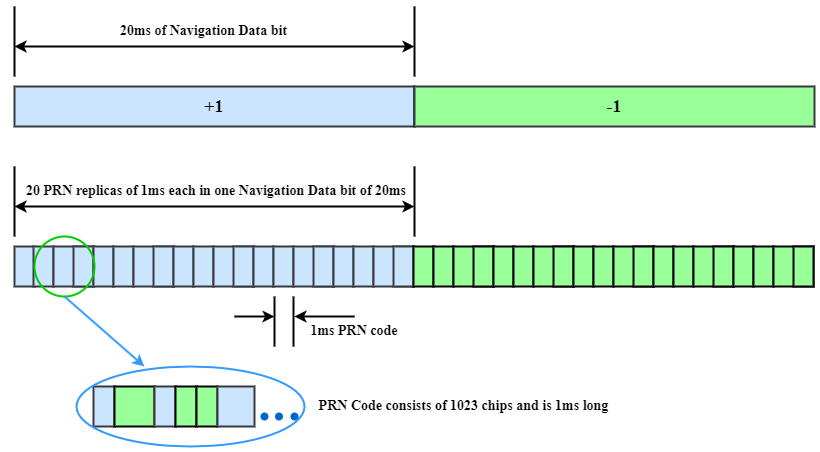

The diagram above was exported from draw.io. Its source (the exported page's mxGraphModel, read from the mxfile embedded in the PNG):
<mxGraphModel dx="1877" dy="522" grid="1" gridSize="10" guides="1" tooltips="1" connect="1" arrows="1" fold="1" page="1" pageScale="1" pageWidth="827" pageHeight="1169" math="0" shadow="0">
  <root>
    <mxCell id="0" />
    <mxCell id="1" parent="0" />
    <mxCell id="hIpYtWxsL22Xy6Vbqapt-5" value="" style="rounded=0;whiteSpace=wrap;html=1;fillColor=#cce5ff;strokeColor=#36393d;strokeWidth=2;" parent="1" vertex="1">
      <mxGeometry x="-60" y="140" width="400" height="40" as="geometry" />
    </mxCell>
    <mxCell id="hIpYtWxsL22Xy6Vbqapt-6" value="" style="endArrow=none;html=1;rounded=0;strokeWidth=2;" parent="1" edge="1">
      <mxGeometry width="50" height="50" relative="1" as="geometry">
        <mxPoint x="340" y="180" as="sourcePoint" />
        <mxPoint x="340" y="140" as="targetPoint" />
      </mxGeometry>
    </mxCell>
    <mxCell id="hIpYtWxsL22Xy6Vbqapt-7" value="" style="rounded=0;whiteSpace=wrap;html=1;fillColor=#99FF99;strokeColor=#36393d;strokeWidth=2;" parent="1" vertex="1">
      <mxGeometry x="340" y="140" width="400" height="40" as="geometry" />
    </mxCell>
    <mxCell id="hIpYtWxsL22Xy6Vbqapt-8" value="&lt;font face=&quot;Times New Roman&quot; style=&quot;font-size: 18px;&quot;&gt;&lt;b&gt;+1&lt;/b&gt;&lt;/font&gt;" style="text;html=1;align=center;verticalAlign=middle;whiteSpace=wrap;rounded=0;strokeWidth=2;" parent="1" vertex="1">
      <mxGeometry x="110" y="145" width="60" height="30" as="geometry" />
    </mxCell>
    <mxCell id="hIpYtWxsL22Xy6Vbqapt-9" value="&lt;font face=&quot;Times New Roman&quot; style=&quot;font-size: 18px;&quot;&gt;&lt;b&gt;-1&lt;/b&gt;&lt;/font&gt;" style="text;html=1;align=center;verticalAlign=middle;whiteSpace=wrap;rounded=0;strokeWidth=2;" parent="1" vertex="1">
      <mxGeometry x="510" y="145" width="60" height="30" as="geometry" />
    </mxCell>
    <mxCell id="hIpYtWxsL22Xy6Vbqapt-10" value="" style="rounded=0;whiteSpace=wrap;html=1;fillColor=#cce5ff;strokeColor=#36393d;strokeWidth=2;" parent="1" vertex="1">
      <mxGeometry x="-60" y="300" width="20" height="40" as="geometry" />
    </mxCell>
    <mxCell id="hIpYtWxsL22Xy6Vbqapt-11" value="" style="rounded=0;whiteSpace=wrap;html=1;fillColor=#cce5ff;strokeColor=#36393d;strokeWidth=2;" parent="1" vertex="1">
      <mxGeometry x="-41" y="300" width="20" height="40" as="geometry" />
    </mxCell>
    <mxCell id="hIpYtWxsL22Xy6Vbqapt-12" value="" style="rounded=0;whiteSpace=wrap;html=1;fillColor=#cce5ff;strokeColor=#36393d;strokeWidth=2;" parent="1" vertex="1">
      <mxGeometry x="-21" y="300" width="40" height="40" as="geometry" />
    </mxCell>
    <mxCell id="hIpYtWxsL22Xy6Vbqapt-13" value="" style="rounded=0;whiteSpace=wrap;html=1;fillColor=#cce5ff;strokeColor=#36393d;strokeWidth=2;" parent="1" vertex="1">
      <mxGeometry x="-1" y="300" width="20" height="40" as="geometry" />
    </mxCell>
    <mxCell id="hIpYtWxsL22Xy6Vbqapt-14" value="" style="rounded=0;whiteSpace=wrap;html=1;fillColor=#cce5ff;strokeColor=#36393d;strokeWidth=2;" parent="1" vertex="1">
      <mxGeometry x="19" y="300" width="20" height="40" as="geometry" />
    </mxCell>
    <mxCell id="hIpYtWxsL22Xy6Vbqapt-15" value="" style="rounded=0;whiteSpace=wrap;html=1;fillColor=#cce5ff;strokeColor=#36393d;strokeWidth=2;" parent="1" vertex="1">
      <mxGeometry x="39" y="300" width="20" height="40" as="geometry" />
    </mxCell>
    <mxCell id="hIpYtWxsL22Xy6Vbqapt-16" value="" style="rounded=0;whiteSpace=wrap;html=1;fillColor=#cce5ff;strokeColor=#36393d;strokeWidth=2;" parent="1" vertex="1">
      <mxGeometry x="59" y="300" width="40" height="40" as="geometry" />
    </mxCell>
    <mxCell id="hIpYtWxsL22Xy6Vbqapt-17" value="" style="rounded=0;whiteSpace=wrap;html=1;fillColor=#cce5ff;strokeColor=#36393d;strokeWidth=2;" parent="1" vertex="1">
      <mxGeometry x="79" y="300" width="20" height="40" as="geometry" />
    </mxCell>
    <mxCell id="hIpYtWxsL22Xy6Vbqapt-18" value="" style="rounded=0;whiteSpace=wrap;html=1;fillColor=#cce5ff;strokeColor=#36393d;strokeWidth=2;" parent="1" vertex="1">
      <mxGeometry x="99" y="300" width="20" height="40" as="geometry" />
    </mxCell>
    <mxCell id="hIpYtWxsL22Xy6Vbqapt-19" value="" style="rounded=0;whiteSpace=wrap;html=1;fillColor=#cce5ff;strokeColor=#36393d;strokeWidth=2;" parent="1" vertex="1">
      <mxGeometry x="119" y="300" width="20" height="40" as="geometry" />
    </mxCell>
    <mxCell id="hIpYtWxsL22Xy6Vbqapt-20" value="" style="rounded=0;whiteSpace=wrap;html=1;fillColor=#cce5ff;strokeColor=#36393d;strokeWidth=2;" parent="1" vertex="1">
      <mxGeometry x="139" y="300" width="40" height="40" as="geometry" />
    </mxCell>
    <mxCell id="hIpYtWxsL22Xy6Vbqapt-21" value="" style="rounded=0;whiteSpace=wrap;html=1;fillColor=#cce5ff;strokeColor=#36393d;strokeWidth=2;" parent="1" vertex="1">
      <mxGeometry x="159" y="300" width="20" height="40" as="geometry" />
    </mxCell>
    <mxCell id="hIpYtWxsL22Xy6Vbqapt-22" value="" style="rounded=0;whiteSpace=wrap;html=1;fillColor=#cce5ff;strokeColor=#36393d;strokeWidth=2;" parent="1" vertex="1">
      <mxGeometry x="179" y="300" width="20" height="40" as="geometry" />
    </mxCell>
    <mxCell id="hIpYtWxsL22Xy6Vbqapt-23" value="" style="rounded=0;whiteSpace=wrap;html=1;fillColor=#cce5ff;strokeColor=#36393d;strokeWidth=2;" parent="1" vertex="1">
      <mxGeometry x="199" y="300" width="20" height="40" as="geometry" />
    </mxCell>
    <mxCell id="hIpYtWxsL22Xy6Vbqapt-24" value="" style="rounded=0;whiteSpace=wrap;html=1;fillColor=#cce5ff;strokeColor=#36393d;strokeWidth=2;" parent="1" vertex="1">
      <mxGeometry x="219" y="300" width="40" height="40" as="geometry" />
    </mxCell>
    <mxCell id="hIpYtWxsL22Xy6Vbqapt-25" value="" style="rounded=0;whiteSpace=wrap;html=1;fillColor=#cce5ff;strokeColor=#36393d;strokeWidth=2;" parent="1" vertex="1">
      <mxGeometry x="239" y="300" width="20" height="40" as="geometry" />
    </mxCell>
    <mxCell id="hIpYtWxsL22Xy6Vbqapt-26" value="" style="rounded=0;whiteSpace=wrap;html=1;fillColor=#cce5ff;strokeColor=#36393d;strokeWidth=2;" parent="1" vertex="1">
      <mxGeometry x="259" y="300" width="20" height="40" as="geometry" />
    </mxCell>
    <mxCell id="hIpYtWxsL22Xy6Vbqapt-27" value="" style="rounded=0;whiteSpace=wrap;html=1;fillColor=#cce5ff;strokeColor=#36393d;strokeWidth=2;" parent="1" vertex="1">
      <mxGeometry x="279" y="300" width="20" height="40" as="geometry" />
    </mxCell>
    <mxCell id="hIpYtWxsL22Xy6Vbqapt-28" value="" style="rounded=0;whiteSpace=wrap;html=1;fillColor=#cce5ff;strokeColor=#36393d;strokeWidth=2;" parent="1" vertex="1">
      <mxGeometry x="299" y="300" width="40" height="40" as="geometry" />
    </mxCell>
    <mxCell id="hIpYtWxsL22Xy6Vbqapt-29" value="" style="rounded=0;whiteSpace=wrap;html=1;fillColor=#cce5ff;strokeColor=#36393d;strokeWidth=2;" parent="1" vertex="1">
      <mxGeometry x="319" y="300" width="20" height="40" as="geometry" />
    </mxCell>
    <mxCell id="hIpYtWxsL22Xy6Vbqapt-30" value="" style="rounded=0;whiteSpace=wrap;html=1;gradientColor=none;fillColor=#99FF99;strokeWidth=2;" parent="1" vertex="1">
      <mxGeometry x="339" y="300" width="20" height="40" as="geometry" />
    </mxCell>
    <mxCell id="hIpYtWxsL22Xy6Vbqapt-31" value="" style="rounded=0;whiteSpace=wrap;html=1;gradientColor=none;fillColor=#99FF99;strokeWidth=2;" parent="1" vertex="1">
      <mxGeometry x="359" y="300" width="20" height="40" as="geometry" />
    </mxCell>
    <mxCell id="hIpYtWxsL22Xy6Vbqapt-32" value="" style="rounded=0;whiteSpace=wrap;html=1;gradientColor=none;fillColor=#99FF99;strokeWidth=2;" parent="1" vertex="1">
      <mxGeometry x="379" y="300" width="40" height="40" as="geometry" />
    </mxCell>
    <mxCell id="hIpYtWxsL22Xy6Vbqapt-33" value="" style="rounded=0;whiteSpace=wrap;html=1;gradientColor=none;fillColor=#99FF99;strokeWidth=2;" parent="1" vertex="1">
      <mxGeometry x="399" y="300" width="20" height="40" as="geometry" />
    </mxCell>
    <mxCell id="hIpYtWxsL22Xy6Vbqapt-34" value="" style="rounded=0;whiteSpace=wrap;html=1;gradientColor=none;fillColor=#99FF99;strokeWidth=2;" parent="1" vertex="1">
      <mxGeometry x="419" y="300" width="20" height="40" as="geometry" />
    </mxCell>
    <mxCell id="hIpYtWxsL22Xy6Vbqapt-35" value="" style="rounded=0;whiteSpace=wrap;html=1;gradientColor=none;fillColor=#99FF99;strokeWidth=2;" parent="1" vertex="1">
      <mxGeometry x="439" y="300" width="20" height="40" as="geometry" />
    </mxCell>
    <mxCell id="hIpYtWxsL22Xy6Vbqapt-36" value="" style="rounded=0;whiteSpace=wrap;html=1;gradientColor=none;fillColor=#99FF99;strokeWidth=2;" parent="1" vertex="1">
      <mxGeometry x="459" y="300" width="40" height="40" as="geometry" />
    </mxCell>
    <mxCell id="hIpYtWxsL22Xy6Vbqapt-37" value="" style="rounded=0;whiteSpace=wrap;html=1;gradientColor=none;fillColor=#99FF99;strokeWidth=2;" parent="1" vertex="1">
      <mxGeometry x="479" y="300" width="20" height="40" as="geometry" />
    </mxCell>
    <mxCell id="hIpYtWxsL22Xy6Vbqapt-38" value="" style="rounded=0;whiteSpace=wrap;html=1;gradientColor=none;fillColor=#99FF99;strokeWidth=2;" parent="1" vertex="1">
      <mxGeometry x="499" y="300" width="20" height="40" as="geometry" />
    </mxCell>
    <mxCell id="hIpYtWxsL22Xy6Vbqapt-39" value="" style="rounded=0;whiteSpace=wrap;html=1;gradientColor=none;fillColor=#99FF99;strokeWidth=2;" parent="1" vertex="1">
      <mxGeometry x="519" y="300" width="20" height="40" as="geometry" />
    </mxCell>
    <mxCell id="hIpYtWxsL22Xy6Vbqapt-40" value="" style="rounded=0;whiteSpace=wrap;html=1;gradientColor=none;fillColor=#99FF99;strokeWidth=2;" parent="1" vertex="1">
      <mxGeometry x="539" y="300" width="40" height="40" as="geometry" />
    </mxCell>
    <mxCell id="hIpYtWxsL22Xy6Vbqapt-41" value="" style="rounded=0;whiteSpace=wrap;html=1;gradientColor=none;fillColor=#99FF99;strokeWidth=2;" parent="1" vertex="1">
      <mxGeometry x="559" y="300" width="20" height="40" as="geometry" />
    </mxCell>
    <mxCell id="hIpYtWxsL22Xy6Vbqapt-42" value="" style="rounded=0;whiteSpace=wrap;html=1;gradientColor=none;fillColor=#99FF99;strokeWidth=2;" parent="1" vertex="1">
      <mxGeometry x="579" y="300" width="20" height="40" as="geometry" />
    </mxCell>
    <mxCell id="hIpYtWxsL22Xy6Vbqapt-43" value="" style="rounded=0;whiteSpace=wrap;html=1;gradientColor=none;fillColor=#99FF99;strokeWidth=2;" parent="1" vertex="1">
      <mxGeometry x="599" y="300" width="20" height="40" as="geometry" />
    </mxCell>
    <mxCell id="hIpYtWxsL22Xy6Vbqapt-44" value="" style="rounded=0;whiteSpace=wrap;html=1;gradientColor=none;fillColor=#99FF99;strokeWidth=2;" parent="1" vertex="1">
      <mxGeometry x="619" y="300" width="40" height="40" as="geometry" />
    </mxCell>
    <mxCell id="hIpYtWxsL22Xy6Vbqapt-45" value="" style="rounded=0;whiteSpace=wrap;html=1;gradientColor=none;fillColor=#99FF99;strokeWidth=2;" parent="1" vertex="1">
      <mxGeometry x="639" y="300" width="20" height="40" as="geometry" />
    </mxCell>
    <mxCell id="hIpYtWxsL22Xy6Vbqapt-46" value="" style="rounded=0;whiteSpace=wrap;html=1;gradientColor=none;fillColor=#99FF99;strokeWidth=2;" parent="1" vertex="1">
      <mxGeometry x="659" y="300" width="20" height="40" as="geometry" />
    </mxCell>
    <mxCell id="hIpYtWxsL22Xy6Vbqapt-47" value="" style="rounded=0;whiteSpace=wrap;html=1;gradientColor=none;fillColor=#99FF99;strokeWidth=2;" parent="1" vertex="1">
      <mxGeometry x="679" y="300" width="20" height="40" as="geometry" />
    </mxCell>
    <mxCell id="hIpYtWxsL22Xy6Vbqapt-48" value="" style="rounded=0;whiteSpace=wrap;html=1;gradientColor=none;fillColor=#99FF99;strokeWidth=2;" parent="1" vertex="1">
      <mxGeometry x="699" y="300" width="40" height="40" as="geometry" />
    </mxCell>
    <mxCell id="hIpYtWxsL22Xy6Vbqapt-49" value="" style="rounded=0;whiteSpace=wrap;html=1;gradientColor=none;fillColor=#99FF99;strokeWidth=2;" parent="1" vertex="1">
      <mxGeometry x="719" y="300" width="20" height="40" as="geometry" />
    </mxCell>
    <mxCell id="hIpYtWxsL22Xy6Vbqapt-50" value="" style="endArrow=none;html=1;rounded=0;strokeWidth=2;" parent="1" edge="1">
      <mxGeometry width="50" height="50" relative="1" as="geometry">
        <mxPoint x="340" y="290" as="sourcePoint" />
        <mxPoint x="340" y="220" as="targetPoint" />
      </mxGeometry>
    </mxCell>
    <mxCell id="hIpYtWxsL22Xy6Vbqapt-51" value="" style="endArrow=none;html=1;rounded=0;strokeWidth=2;" parent="1" edge="1">
      <mxGeometry width="50" height="50" relative="1" as="geometry">
        <mxPoint x="-60" y="290" as="sourcePoint" />
        <mxPoint x="-60" y="220" as="targetPoint" />
      </mxGeometry>
    </mxCell>
    <mxCell id="hIpYtWxsL22Xy6Vbqapt-52" value="" style="endArrow=classic;startArrow=classic;html=1;rounded=0;strokeWidth=2;" parent="1" edge="1">
      <mxGeometry width="50" height="50" relative="1" as="geometry">
        <mxPoint x="-60" y="260" as="sourcePoint" />
        <mxPoint x="340" y="260" as="targetPoint" />
      </mxGeometry>
    </mxCell>
    <mxCell id="hIpYtWxsL22Xy6Vbqapt-56" value="" style="endArrow=none;html=1;rounded=0;strokeWidth=2;" parent="1" edge="1">
      <mxGeometry width="50" height="50" relative="1" as="geometry">
        <mxPoint x="340" y="130" as="sourcePoint" />
        <mxPoint x="340" y="60" as="targetPoint" />
      </mxGeometry>
    </mxCell>
    <mxCell id="hIpYtWxsL22Xy6Vbqapt-57" value="" style="endArrow=none;html=1;rounded=0;strokeWidth=2;" parent="1" edge="1">
      <mxGeometry width="50" height="50" relative="1" as="geometry">
        <mxPoint x="-60" y="130" as="sourcePoint" />
        <mxPoint x="-60" y="60" as="targetPoint" />
      </mxGeometry>
    </mxCell>
    <mxCell id="hIpYtWxsL22Xy6Vbqapt-58" value="" style="endArrow=classic;startArrow=classic;html=1;rounded=0;strokeWidth=2;" parent="1" edge="1">
      <mxGeometry width="50" height="50" relative="1" as="geometry">
        <mxPoint x="-60" y="100" as="sourcePoint" />
        <mxPoint x="340" y="100" as="targetPoint" />
      </mxGeometry>
    </mxCell>
    <mxCell id="hIpYtWxsL22Xy6Vbqapt-59" value="&lt;b style=&quot;border-color: var(--border-color);&quot;&gt;&lt;font style=&quot;border-color: var(--border-color); font-size: 14px;&quot; face=&quot;Times New Roman&quot;&gt;20ms of Navigation Data bit&lt;/font&gt;&lt;/b&gt;" style="text;html=1;align=center;verticalAlign=middle;whiteSpace=wrap;rounded=0;strokeWidth=2;" parent="1" vertex="1">
      <mxGeometry x="43.5" y="70" width="171" height="30" as="geometry" />
    </mxCell>
    <mxCell id="hIpYtWxsL22Xy6Vbqapt-60" value="&lt;b style=&quot;border-color: var(--border-color); color: rgb(0, 0, 0); font-family: Helvetica; font-size: 12px; font-style: normal; font-variant-ligatures: normal; font-variant-caps: normal; letter-spacing: normal; orphans: 2; text-align: center; text-indent: 0px; text-transform: none; widows: 2; word-spacing: 0px; -webkit-text-stroke-width: 0px; background-color: rgb(251, 251, 251); text-decoration-thickness: initial; text-decoration-style: initial; text-decoration-color: initial;&quot;&gt;&lt;font face=&quot;Times New Roman&quot; style=&quot;border-color: var(--border-color); font-size: 14px;&quot;&gt;20 PRN replicas of 1ms each in one Navigation Data bit of 20ms&lt;/font&gt;&lt;/b&gt;" style="text;whiteSpace=wrap;html=1;strokeWidth=2;" parent="1" vertex="1">
      <mxGeometry x="-50" y="230" width="390" height="40" as="geometry" />
    </mxCell>
    <mxCell id="hIpYtWxsL22Xy6Vbqapt-61" value="" style="ellipse;whiteSpace=wrap;html=1;aspect=fixed;fillColor=none;strokeColor=#00CC00;strokeWidth=2;" parent="1" vertex="1">
      <mxGeometry x="-40" y="290" width="60" height="60" as="geometry" />
    </mxCell>
    <mxCell id="hIpYtWxsL22Xy6Vbqapt-62" value="" style="endArrow=none;html=1;rounded=0;strokeWidth=2;" parent="1" edge="1">
      <mxGeometry width="50" height="50" relative="1" as="geometry">
        <mxPoint x="200" y="350" as="sourcePoint" />
        <mxPoint x="200" y="400" as="targetPoint" />
      </mxGeometry>
    </mxCell>
    <mxCell id="hIpYtWxsL22Xy6Vbqapt-63" value="" style="endArrow=none;html=1;rounded=0;strokeWidth=2;" parent="1" edge="1">
      <mxGeometry width="50" height="50" relative="1" as="geometry">
        <mxPoint x="219" y="350" as="sourcePoint" />
        <mxPoint x="219" y="400" as="targetPoint" />
      </mxGeometry>
    </mxCell>
    <mxCell id="hIpYtWxsL22Xy6Vbqapt-64" value="" style="endArrow=classic;html=1;rounded=0;strokeWidth=2;" parent="1" edge="1">
      <mxGeometry width="50" height="50" relative="1" as="geometry">
        <mxPoint x="280" y="370" as="sourcePoint" />
        <mxPoint x="220" y="370" as="targetPoint" />
      </mxGeometry>
    </mxCell>
    <mxCell id="hIpYtWxsL22Xy6Vbqapt-65" value="" style="endArrow=classic;html=1;rounded=0;strokeWidth=2;" parent="1" edge="1">
      <mxGeometry width="50" height="50" relative="1" as="geometry">
        <mxPoint x="160" y="370" as="sourcePoint" />
        <mxPoint x="200" y="370" as="targetPoint" />
      </mxGeometry>
    </mxCell>
    <mxCell id="hIpYtWxsL22Xy6Vbqapt-66" value="&lt;font face=&quot;Times New Roman&quot; style=&quot;font-size: 14px;&quot;&gt;&lt;b&gt;1ms PRN code&lt;/b&gt;&lt;/font&gt;" style="text;html=1;align=center;verticalAlign=middle;whiteSpace=wrap;rounded=0;strokeWidth=2;" parent="1" vertex="1">
      <mxGeometry x="230" y="370" width="100" height="30" as="geometry" />
    </mxCell>
    <mxCell id="hIpYtWxsL22Xy6Vbqapt-67" value="" style="rounded=0;whiteSpace=wrap;html=1;fillColor=#cce5ff;strokeColor=#36393d;strokeWidth=2;" parent="1" vertex="1">
      <mxGeometry x="19" y="440" width="21" height="40" as="geometry" />
    </mxCell>
    <mxCell id="hIpYtWxsL22Xy6Vbqapt-68" value="" style="rounded=0;whiteSpace=wrap;html=1;fillColor=#99FF99;strokeWidth=2;" parent="1" vertex="1">
      <mxGeometry x="40" y="440" width="40" height="40" as="geometry" />
    </mxCell>
    <mxCell id="hIpYtWxsL22Xy6Vbqapt-69" value="" style="rounded=0;whiteSpace=wrap;html=1;fillColor=#cce5ff;strokeColor=#36393d;strokeWidth=2;" parent="1" vertex="1">
      <mxGeometry x="80" y="440" width="21" height="40" as="geometry" />
    </mxCell>
    <mxCell id="hIpYtWxsL22Xy6Vbqapt-70" value="" style="rounded=0;whiteSpace=wrap;html=1;fillColor=#99FF99;strokeWidth=2;" parent="1" vertex="1">
      <mxGeometry x="101" y="440" width="21" height="40" as="geometry" />
    </mxCell>
    <mxCell id="hIpYtWxsL22Xy6Vbqapt-72" value="" style="rounded=0;whiteSpace=wrap;html=1;fillColor=#99FF99;strokeWidth=2;" parent="1" vertex="1">
      <mxGeometry x="122" y="440" width="21" height="40" as="geometry" />
    </mxCell>
    <mxCell id="hIpYtWxsL22Xy6Vbqapt-73" value="" style="rounded=0;whiteSpace=wrap;html=1;fillColor=#cce5ff;strokeColor=#36393d;strokeWidth=2;" parent="1" vertex="1">
      <mxGeometry x="143" y="440" width="37" height="40" as="geometry" />
    </mxCell>
    <mxCell id="hIpYtWxsL22Xy6Vbqapt-74" value="" style="shape=waypoint;sketch=0;fillStyle=solid;size=6;pointerEvents=1;points=[];fillColor=none;resizable=0;rotatable=0;perimeter=centerPerimeter;snapToPoint=1;strokeColor=#0066CC;strokeWidth=2;" parent="1" vertex="1">
      <mxGeometry x="180" y="460" width="20" height="20" as="geometry" />
    </mxCell>
    <mxCell id="hIpYtWxsL22Xy6Vbqapt-75" value="" style="shape=waypoint;sketch=0;fillStyle=solid;size=6;pointerEvents=1;points=[];fillColor=none;resizable=0;rotatable=0;perimeter=centerPerimeter;snapToPoint=1;strokeColor=#0066CC;strokeWidth=2;" parent="1" vertex="1">
      <mxGeometry x="194.5" y="460" width="20" height="20" as="geometry" />
    </mxCell>
    <mxCell id="hIpYtWxsL22Xy6Vbqapt-76" value="" style="shape=waypoint;sketch=0;fillStyle=solid;size=6;pointerEvents=1;points=[];fillColor=none;resizable=0;rotatable=0;perimeter=centerPerimeter;snapToPoint=1;strokeColor=#0066CC;strokeWidth=2;" parent="1" vertex="1">
      <mxGeometry x="210" y="460" width="20" height="20" as="geometry" />
    </mxCell>
    <mxCell id="hIpYtWxsL22Xy6Vbqapt-77" value="" style="ellipse;whiteSpace=wrap;html=1;fillColor=none;strokeColor=#3399FF;strokeWidth=2;" parent="1" vertex="1">
      <mxGeometry x="2" y="420" width="228" height="80" as="geometry" />
    </mxCell>
    <mxCell id="hIpYtWxsL22Xy6Vbqapt-78" value="" style="endArrow=classic;html=1;rounded=0;exitX=0.5;exitY=1;exitDx=0;exitDy=0;entryX=0.298;entryY=0;entryDx=0;entryDy=0;entryPerimeter=0;strokeColor=#3399FF;strokeWidth=2;" parent="1" source="hIpYtWxsL22Xy6Vbqapt-61" target="hIpYtWxsL22Xy6Vbqapt-77" edge="1">
      <mxGeometry width="50" height="50" relative="1" as="geometry">
        <mxPoint x="160" y="410" as="sourcePoint" />
        <mxPoint x="210" y="360" as="targetPoint" />
      </mxGeometry>
    </mxCell>
    <mxCell id="hIpYtWxsL22Xy6Vbqapt-79" value="&lt;font style=&quot;font-size: 14px;&quot; face=&quot;Times New Roman&quot;&gt;&lt;b&gt;PRN Code consists of 1023 chips and is 1ms long&lt;/b&gt;&lt;/font&gt;" style="text;html=1;align=center;verticalAlign=middle;whiteSpace=wrap;rounded=0;strokeWidth=2;" parent="1" vertex="1">
      <mxGeometry x="239" y="445" width="301" height="30" as="geometry" />
    </mxCell>
  </root>
</mxGraphModel>